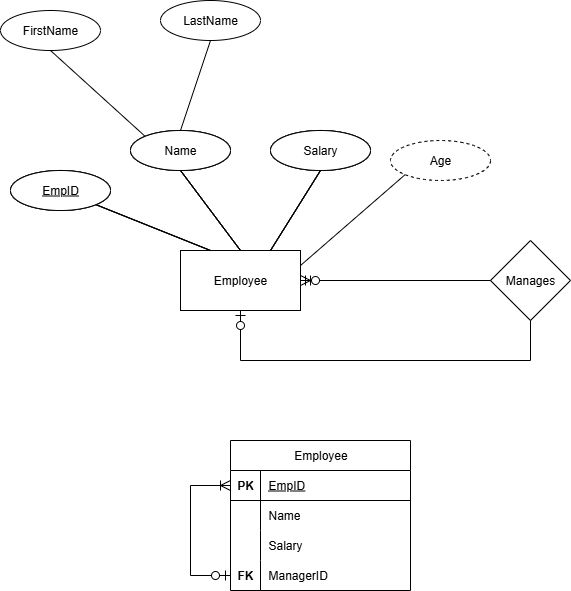

The diagram above was exported from draw.io. Its source (the exported page's mxGraphModel, read from the mxfile embedded in the PNG):
<mxGraphModel dx="2253" dy="829" grid="1" gridSize="10" guides="1" tooltips="1" connect="1" arrows="1" fold="1" page="1" pageScale="1" pageWidth="827" pageHeight="1169" background="#ffffff" math="0" shadow="0">
  <root>
    <mxCell id="0" />
    <mxCell id="1" parent="0" />
    <mxCell id="8s-8PXpt2CAe85toAo5o-1" value="Employee" style="rounded=0;whiteSpace=wrap;html=1;" parent="1" vertex="1">
      <mxGeometry x="-130" y="330" width="120" height="60" as="geometry" />
    </mxCell>
    <mxCell id="8s-8PXpt2CAe85toAo5o-36" value="" style="endArrow=none;html=1;rounded=0;fontSize=12;startSize=8;endSize=8;curved=1;exitX=1;exitY=1;exitDx=0;exitDy=0;entryX=0.25;entryY=0;entryDx=0;entryDy=0;" parent="1" source="8s-8PXpt2CAe85toAo5o-44" target="8s-8PXpt2CAe85toAo5o-1" edge="1">
      <mxGeometry width="50" height="50" relative="1" as="geometry">
        <mxPoint x="-257.57359312880726" y="298.2842712474619" as="sourcePoint" />
        <mxPoint x="-110" y="370" as="targetPoint" />
      </mxGeometry>
    </mxCell>
    <mxCell id="8s-8PXpt2CAe85toAo5o-37" value="" style="endArrow=none;html=1;rounded=0;fontSize=12;startSize=8;endSize=8;curved=1;exitX=0.5;exitY=1;exitDx=0;exitDy=0;entryX=0.5;entryY=0;entryDx=0;entryDy=0;" parent="1" source="8s-8PXpt2CAe85toAo5o-45" target="8s-8PXpt2CAe85toAo5o-1" edge="1">
      <mxGeometry width="50" height="50" relative="1" as="geometry">
        <mxPoint x="-156" y="240" as="sourcePoint" />
        <mxPoint x="-8" y="412" as="targetPoint" />
      </mxGeometry>
    </mxCell>
    <mxCell id="8s-8PXpt2CAe85toAo5o-38" value="" style="endArrow=none;html=1;rounded=0;fontSize=12;startSize=8;endSize=8;curved=1;exitX=0.5;exitY=1;exitDx=0;exitDy=0;entryX=0.75;entryY=0;entryDx=0;entryDy=0;" parent="1" source="8s-8PXpt2CAe85toAo5o-46" target="8s-8PXpt2CAe85toAo5o-1" edge="1">
      <mxGeometry width="50" height="50" relative="1" as="geometry">
        <mxPoint x="-20.039999999999964" y="260" as="sourcePoint" />
        <mxPoint x="-46" y="340" as="targetPoint" />
      </mxGeometry>
    </mxCell>
    <mxCell id="8s-8PXpt2CAe85toAo5o-44" value="EmpID" style="ellipse;whiteSpace=wrap;html=1;align=center;fontStyle=4;" parent="1" vertex="1">
      <mxGeometry x="-300" y="250" width="100" height="40" as="geometry" />
    </mxCell>
    <mxCell id="8s-8PXpt2CAe85toAo5o-45" value="Name" style="ellipse;whiteSpace=wrap;html=1;align=center;" parent="1" vertex="1">
      <mxGeometry x="-180" y="210" width="100" height="40" as="geometry" />
    </mxCell>
    <mxCell id="8s-8PXpt2CAe85toAo5o-46" value="Salary" style="ellipse;whiteSpace=wrap;html=1;align=center;" parent="1" vertex="1">
      <mxGeometry x="-40" y="210" width="100" height="40" as="geometry" />
    </mxCell>
    <mxCell id="lVsoEYLwNDCslNZgvGmr-20" value="Employee" style="rounded=0;whiteSpace=wrap;html=1;" vertex="1" parent="1">
      <mxGeometry x="-130" y="330" width="120" height="60" as="geometry" />
    </mxCell>
    <mxCell id="lVsoEYLwNDCslNZgvGmr-21" value="" style="endArrow=none;html=1;rounded=0;fontSize=12;startSize=8;endSize=8;curved=1;exitX=1;exitY=1;exitDx=0;exitDy=0;entryX=0.25;entryY=0;entryDx=0;entryDy=0;" edge="1" parent="1" source="lVsoEYLwNDCslNZgvGmr-24" target="lVsoEYLwNDCslNZgvGmr-20">
      <mxGeometry width="50" height="50" relative="1" as="geometry">
        <mxPoint x="-257.57359312880726" y="298.2842712474619" as="sourcePoint" />
        <mxPoint x="-110" y="370" as="targetPoint" />
      </mxGeometry>
    </mxCell>
    <mxCell id="lVsoEYLwNDCslNZgvGmr-22" value="" style="endArrow=none;html=1;rounded=0;fontSize=12;startSize=8;endSize=8;curved=1;exitX=0.5;exitY=1;exitDx=0;exitDy=0;entryX=0.5;entryY=0;entryDx=0;entryDy=0;" edge="1" parent="1" source="lVsoEYLwNDCslNZgvGmr-25" target="lVsoEYLwNDCslNZgvGmr-20">
      <mxGeometry width="50" height="50" relative="1" as="geometry">
        <mxPoint x="-156" y="240" as="sourcePoint" />
        <mxPoint x="-8" y="412" as="targetPoint" />
      </mxGeometry>
    </mxCell>
    <mxCell id="lVsoEYLwNDCslNZgvGmr-23" value="" style="endArrow=none;html=1;rounded=0;fontSize=12;startSize=8;endSize=8;curved=1;exitX=0.5;exitY=1;exitDx=0;exitDy=0;entryX=0.75;entryY=0;entryDx=0;entryDy=0;" edge="1" parent="1" source="lVsoEYLwNDCslNZgvGmr-26" target="lVsoEYLwNDCslNZgvGmr-20">
      <mxGeometry width="50" height="50" relative="1" as="geometry">
        <mxPoint x="-20.039999999999964" y="260" as="sourcePoint" />
        <mxPoint x="-46" y="340" as="targetPoint" />
      </mxGeometry>
    </mxCell>
    <mxCell id="lVsoEYLwNDCslNZgvGmr-24" value="EmpID" style="ellipse;whiteSpace=wrap;html=1;align=center;fontStyle=4;" vertex="1" parent="1">
      <mxGeometry x="-300" y="250" width="100" height="40" as="geometry" />
    </mxCell>
    <mxCell id="lVsoEYLwNDCslNZgvGmr-25" value="Name" style="ellipse;whiteSpace=wrap;html=1;align=center;" vertex="1" parent="1">
      <mxGeometry x="-180" y="210" width="100" height="40" as="geometry" />
    </mxCell>
    <mxCell id="lVsoEYLwNDCslNZgvGmr-26" value="BirthDate" style="ellipse;whiteSpace=wrap;html=1;align=center;" vertex="1" parent="1">
      <mxGeometry x="-40" y="210" width="100" height="40" as="geometry" />
    </mxCell>
    <mxCell id="lVsoEYLwNDCslNZgvGmr-44" value="Age" style="ellipse;whiteSpace=wrap;html=1;align=center;dashed=1;" vertex="1" parent="1">
      <mxGeometry x="80" y="220" width="100" height="40" as="geometry" />
    </mxCell>
    <mxCell id="lVsoEYLwNDCslNZgvGmr-45" value="" style="endArrow=none;html=1;rounded=0;fontSize=12;startSize=8;endSize=8;curved=1;exitX=0;exitY=1;exitDx=0;exitDy=0;entryX=1;entryY=0.25;entryDx=0;entryDy=0;" edge="1" parent="1" source="lVsoEYLwNDCslNZgvGmr-44" target="lVsoEYLwNDCslNZgvGmr-20">
      <mxGeometry width="50" height="50" relative="1" as="geometry">
        <mxPoint x="40" y="260" as="sourcePoint" />
        <mxPoint x="-10" y="340" as="targetPoint" />
      </mxGeometry>
    </mxCell>
    <mxCell id="lVsoEYLwNDCslNZgvGmr-48" value="FirstName" style="ellipse;whiteSpace=wrap;html=1;align=center;" vertex="1" parent="1">
      <mxGeometry x="-310" y="90" width="100" height="40" as="geometry" />
    </mxCell>
    <mxCell id="lVsoEYLwNDCslNZgvGmr-50" value="LastName" style="ellipse;whiteSpace=wrap;html=1;align=center;" vertex="1" parent="1">
      <mxGeometry x="-150" y="80" width="100" height="40" as="geometry" />
    </mxCell>
    <mxCell id="lVsoEYLwNDCslNZgvGmr-51" value="" style="endArrow=none;html=1;rounded=0;fontSize=12;startSize=8;endSize=8;curved=1;exitX=0.5;exitY=1;exitDx=0;exitDy=0;entryX=0;entryY=0;entryDx=0;entryDy=0;" edge="1" parent="1" source="lVsoEYLwNDCslNZgvGmr-48" target="lVsoEYLwNDCslNZgvGmr-25">
      <mxGeometry width="50" height="50" relative="1" as="geometry">
        <mxPoint x="-270" y="130" as="sourcePoint" />
        <mxPoint x="-210" y="210" as="targetPoint" />
      </mxGeometry>
    </mxCell>
    <mxCell id="lVsoEYLwNDCslNZgvGmr-53" value="" style="endArrow=none;html=1;rounded=0;fontSize=12;startSize=8;endSize=8;curved=1;exitX=0.5;exitY=1;exitDx=0;exitDy=0;entryX=0.5;entryY=0;entryDx=0;entryDy=0;" edge="1" parent="1" source="lVsoEYLwNDCslNZgvGmr-50" target="lVsoEYLwNDCslNZgvGmr-25">
      <mxGeometry width="50" height="50" relative="1" as="geometry">
        <mxPoint x="-90" y="180" as="sourcePoint" />
        <mxPoint x="-50" y="270" as="targetPoint" />
      </mxGeometry>
    </mxCell>
    <mxCell id="lVsoEYLwNDCslNZgvGmr-69" value="" style="edgeStyle=entityRelationEdgeStyle;fontSize=12;html=1;endArrow=ERmandOne;rounded=0;startSize=8;endSize=8;curved=1;exitX=0;exitY=0.5;exitDx=0;exitDy=0;entryX=1;entryY=0.5;entryDx=0;entryDy=0;" edge="1" parent="1" target="lVsoEYLwNDCslNZgvGmr-20">
      <mxGeometry width="100" height="100" relative="1" as="geometry">
        <mxPoint x="250" y="360" as="sourcePoint" />
        <mxPoint x="-50" y="390" as="targetPoint" />
      </mxGeometry>
    </mxCell>
    <mxCell id="lVsoEYLwNDCslNZgvGmr-85" value="Employee" style="rounded=0;whiteSpace=wrap;html=1;" vertex="1" parent="1">
      <mxGeometry x="-130" y="330" width="120" height="60" as="geometry" />
    </mxCell>
    <mxCell id="lVsoEYLwNDCslNZgvGmr-86" value="" style="endArrow=none;html=1;rounded=0;fontSize=12;startSize=8;endSize=8;curved=1;exitX=1;exitY=1;exitDx=0;exitDy=0;entryX=0.25;entryY=0;entryDx=0;entryDy=0;" edge="1" parent="1" source="lVsoEYLwNDCslNZgvGmr-89" target="lVsoEYLwNDCslNZgvGmr-85">
      <mxGeometry width="50" height="50" relative="1" as="geometry">
        <mxPoint x="-257.57359312880726" y="298.2842712474619" as="sourcePoint" />
        <mxPoint x="-110" y="370" as="targetPoint" />
      </mxGeometry>
    </mxCell>
    <mxCell id="lVsoEYLwNDCslNZgvGmr-87" value="" style="endArrow=none;html=1;rounded=0;fontSize=12;startSize=8;endSize=8;curved=1;exitX=0.5;exitY=1;exitDx=0;exitDy=0;entryX=0.5;entryY=0;entryDx=0;entryDy=0;" edge="1" parent="1" source="lVsoEYLwNDCslNZgvGmr-90" target="lVsoEYLwNDCslNZgvGmr-85">
      <mxGeometry width="50" height="50" relative="1" as="geometry">
        <mxPoint x="-156" y="240" as="sourcePoint" />
        <mxPoint x="-8" y="412" as="targetPoint" />
      </mxGeometry>
    </mxCell>
    <mxCell id="lVsoEYLwNDCslNZgvGmr-88" value="" style="endArrow=none;html=1;rounded=0;fontSize=12;startSize=8;endSize=8;curved=1;exitX=0.5;exitY=1;exitDx=0;exitDy=0;entryX=0.75;entryY=0;entryDx=0;entryDy=0;" edge="1" parent="1" source="lVsoEYLwNDCslNZgvGmr-91" target="lVsoEYLwNDCslNZgvGmr-85">
      <mxGeometry width="50" height="50" relative="1" as="geometry">
        <mxPoint x="-20.039999999999964" y="260" as="sourcePoint" />
        <mxPoint x="-46" y="340" as="targetPoint" />
      </mxGeometry>
    </mxCell>
    <mxCell id="lVsoEYLwNDCslNZgvGmr-89" value="EmpID" style="ellipse;whiteSpace=wrap;html=1;align=center;fontStyle=4;" vertex="1" parent="1">
      <mxGeometry x="-300" y="250" width="100" height="40" as="geometry" />
    </mxCell>
    <mxCell id="lVsoEYLwNDCslNZgvGmr-90" value="Name" style="ellipse;whiteSpace=wrap;html=1;align=center;" vertex="1" parent="1">
      <mxGeometry x="-180" y="210" width="100" height="40" as="geometry" />
    </mxCell>
    <mxCell id="lVsoEYLwNDCslNZgvGmr-91" value="Salary" style="ellipse;whiteSpace=wrap;html=1;align=center;" vertex="1" parent="1">
      <mxGeometry x="-40" y="210" width="100" height="40" as="geometry" />
    </mxCell>
    <mxCell id="lVsoEYLwNDCslNZgvGmr-92" value="Manages" style="rhombus;whiteSpace=wrap;html=1;" vertex="1" parent="1">
      <mxGeometry x="180" y="320" width="80" height="80" as="geometry" />
    </mxCell>
    <mxCell id="lVsoEYLwNDCslNZgvGmr-93" value="" style="edgeStyle=entityRelationEdgeStyle;fontSize=12;html=1;endArrow=ERzeroToMany;endFill=1;rounded=0;startSize=8;endSize=8;curved=1;entryX=1;entryY=0.5;entryDx=0;entryDy=0;" edge="1" parent="1" source="lVsoEYLwNDCslNZgvGmr-92" target="lVsoEYLwNDCslNZgvGmr-85">
      <mxGeometry width="100" height="100" relative="1" as="geometry">
        <mxPoint x="14" y="640" as="sourcePoint" />
        <mxPoint x="114" y="540" as="targetPoint" />
        <Array as="points">
          <mxPoint x="-10" y="390" />
        </Array>
      </mxGeometry>
    </mxCell>
    <mxCell id="lVsoEYLwNDCslNZgvGmr-94" value="" style="edgeStyle=orthogonalEdgeStyle;fontSize=12;html=1;endArrow=ERzeroToOne;endFill=1;rounded=0;startSize=8;endSize=8;entryX=0.5;entryY=1;entryDx=0;entryDy=0;exitX=0.5;exitY=1;exitDx=0;exitDy=0;" edge="1" parent="1" source="lVsoEYLwNDCslNZgvGmr-92" target="lVsoEYLwNDCslNZgvGmr-85">
      <mxGeometry width="100" height="100" relative="1" as="geometry">
        <mxPoint x="-40" y="450" as="sourcePoint" />
        <mxPoint x="60" y="350" as="targetPoint" />
        <Array as="points">
          <mxPoint x="220" y="440" />
          <mxPoint x="-70" y="440" />
        </Array>
      </mxGeometry>
    </mxCell>
    <mxCell id="lVsoEYLwNDCslNZgvGmr-95" value="&lt;span style=&quot;font-weight: 400; text-wrap-mode: wrap;&quot;&gt;Employee&lt;/span&gt;" style="shape=table;startSize=30;container=1;collapsible=1;childLayout=tableLayout;fixedRows=1;rowLines=0;fontStyle=1;align=center;resizeLast=1;html=1;" vertex="1" parent="1">
      <mxGeometry x="-80" y="520" width="180" height="150" as="geometry" />
    </mxCell>
    <mxCell id="lVsoEYLwNDCslNZgvGmr-96" value="" style="shape=tableRow;horizontal=0;startSize=0;swimlaneHead=0;swimlaneBody=0;fillColor=none;collapsible=0;dropTarget=0;points=[[0,0.5],[1,0.5]];portConstraint=eastwest;top=0;left=0;right=0;bottom=1;" vertex="1" parent="lVsoEYLwNDCslNZgvGmr-95">
      <mxGeometry y="30" width="180" height="30" as="geometry" />
    </mxCell>
    <mxCell id="lVsoEYLwNDCslNZgvGmr-97" value="PK" style="shape=partialRectangle;connectable=0;fillColor=none;top=0;left=0;bottom=0;right=0;fontStyle=1;overflow=hidden;whiteSpace=wrap;html=1;" vertex="1" parent="lVsoEYLwNDCslNZgvGmr-96">
      <mxGeometry width="30" height="30" as="geometry">
        <mxRectangle width="30" height="30" as="alternateBounds" />
      </mxGeometry>
    </mxCell>
    <mxCell id="lVsoEYLwNDCslNZgvGmr-98" value="&lt;span style=&quot;font-weight: 400; text-align: center;&quot;&gt;EmpID&lt;/span&gt;" style="shape=partialRectangle;connectable=0;fillColor=none;top=0;left=0;bottom=0;right=0;align=left;spacingLeft=6;fontStyle=5;overflow=hidden;whiteSpace=wrap;html=1;" vertex="1" parent="lVsoEYLwNDCslNZgvGmr-96">
      <mxGeometry x="30" width="150" height="30" as="geometry">
        <mxRectangle width="150" height="30" as="alternateBounds" />
      </mxGeometry>
    </mxCell>
    <mxCell id="lVsoEYLwNDCslNZgvGmr-99" value="" style="shape=tableRow;horizontal=0;startSize=0;swimlaneHead=0;swimlaneBody=0;fillColor=none;collapsible=0;dropTarget=0;points=[[0,0.5],[1,0.5]];portConstraint=eastwest;top=0;left=0;right=0;bottom=0;" vertex="1" parent="lVsoEYLwNDCslNZgvGmr-95">
      <mxGeometry y="60" width="180" height="30" as="geometry" />
    </mxCell>
    <mxCell id="lVsoEYLwNDCslNZgvGmr-100" value="" style="shape=partialRectangle;connectable=0;fillColor=none;top=0;left=0;bottom=0;right=0;editable=1;overflow=hidden;whiteSpace=wrap;html=1;" vertex="1" parent="lVsoEYLwNDCslNZgvGmr-99">
      <mxGeometry width="30" height="30" as="geometry">
        <mxRectangle width="30" height="30" as="alternateBounds" />
      </mxGeometry>
    </mxCell>
    <mxCell id="lVsoEYLwNDCslNZgvGmr-101" value="&lt;span style=&quot;text-align: center;&quot;&gt;Name&lt;/span&gt;" style="shape=partialRectangle;connectable=0;fillColor=none;top=0;left=0;bottom=0;right=0;align=left;spacingLeft=6;overflow=hidden;whiteSpace=wrap;html=1;" vertex="1" parent="lVsoEYLwNDCslNZgvGmr-99">
      <mxGeometry x="30" width="150" height="30" as="geometry">
        <mxRectangle width="150" height="30" as="alternateBounds" />
      </mxGeometry>
    </mxCell>
    <mxCell id="lVsoEYLwNDCslNZgvGmr-102" value="" style="shape=tableRow;horizontal=0;startSize=0;swimlaneHead=0;swimlaneBody=0;fillColor=none;collapsible=0;dropTarget=0;points=[[0,0.5],[1,0.5]];portConstraint=eastwest;top=0;left=0;right=0;bottom=0;" vertex="1" parent="lVsoEYLwNDCslNZgvGmr-95">
      <mxGeometry y="90" width="180" height="30" as="geometry" />
    </mxCell>
    <mxCell id="lVsoEYLwNDCslNZgvGmr-103" value="" style="shape=partialRectangle;connectable=0;fillColor=none;top=0;left=0;bottom=0;right=0;editable=1;overflow=hidden;whiteSpace=wrap;html=1;" vertex="1" parent="lVsoEYLwNDCslNZgvGmr-102">
      <mxGeometry width="30" height="30" as="geometry">
        <mxRectangle width="30" height="30" as="alternateBounds" />
      </mxGeometry>
    </mxCell>
    <mxCell id="lVsoEYLwNDCslNZgvGmr-104" value="&lt;span style=&quot;text-align: center;&quot;&gt;Salary&lt;/span&gt;" style="shape=partialRectangle;connectable=0;fillColor=none;top=0;left=0;bottom=0;right=0;align=left;spacingLeft=6;overflow=hidden;whiteSpace=wrap;html=1;" vertex="1" parent="lVsoEYLwNDCslNZgvGmr-102">
      <mxGeometry x="30" width="150" height="30" as="geometry">
        <mxRectangle width="150" height="30" as="alternateBounds" />
      </mxGeometry>
    </mxCell>
    <mxCell id="lVsoEYLwNDCslNZgvGmr-105" value="" style="shape=tableRow;horizontal=0;startSize=0;swimlaneHead=0;swimlaneBody=0;fillColor=none;collapsible=0;dropTarget=0;points=[[0,0.5],[1,0.5]];portConstraint=eastwest;top=0;left=0;right=0;bottom=0;" vertex="1" parent="lVsoEYLwNDCslNZgvGmr-95">
      <mxGeometry y="120" width="180" height="30" as="geometry" />
    </mxCell>
    <mxCell id="lVsoEYLwNDCslNZgvGmr-106" value="&lt;span style=&quot;font-weight: 700;&quot;&gt;FK&lt;/span&gt;" style="shape=partialRectangle;connectable=0;fillColor=none;top=0;left=0;bottom=0;right=0;editable=1;overflow=hidden;whiteSpace=wrap;html=1;" vertex="1" parent="lVsoEYLwNDCslNZgvGmr-105">
      <mxGeometry width="30" height="30" as="geometry">
        <mxRectangle width="30" height="30" as="alternateBounds" />
      </mxGeometry>
    </mxCell>
    <mxCell id="lVsoEYLwNDCslNZgvGmr-107" value="ManagerID&amp;nbsp;" style="shape=partialRectangle;connectable=0;fillColor=none;top=0;left=0;bottom=0;right=0;align=left;spacingLeft=6;overflow=hidden;whiteSpace=wrap;html=1;" vertex="1" parent="lVsoEYLwNDCslNZgvGmr-105">
      <mxGeometry x="30" width="150" height="30" as="geometry">
        <mxRectangle width="150" height="30" as="alternateBounds" />
      </mxGeometry>
    </mxCell>
    <mxCell id="lVsoEYLwNDCslNZgvGmr-108" value="" style="fontSize=12;html=1;endArrow=ERoneToMany;startArrow=ERzeroToOne;rounded=0;startSize=8;endSize=8;entryX=0;entryY=0.5;entryDx=0;entryDy=0;exitX=0;exitY=0.5;exitDx=0;exitDy=0;edgeStyle=orthogonalEdgeStyle;" edge="1" parent="lVsoEYLwNDCslNZgvGmr-95" source="lVsoEYLwNDCslNZgvGmr-105" target="lVsoEYLwNDCslNZgvGmr-96">
      <mxGeometry width="100" height="100" relative="1" as="geometry">
        <mxPoint x="-10" y="140" as="sourcePoint" />
        <mxPoint x="-120" y="50" as="targetPoint" />
        <Array as="points">
          <mxPoint x="-40" y="135" />
          <mxPoint x="-40" y="45" />
        </Array>
      </mxGeometry>
    </mxCell>
  </root>
</mxGraphModel>